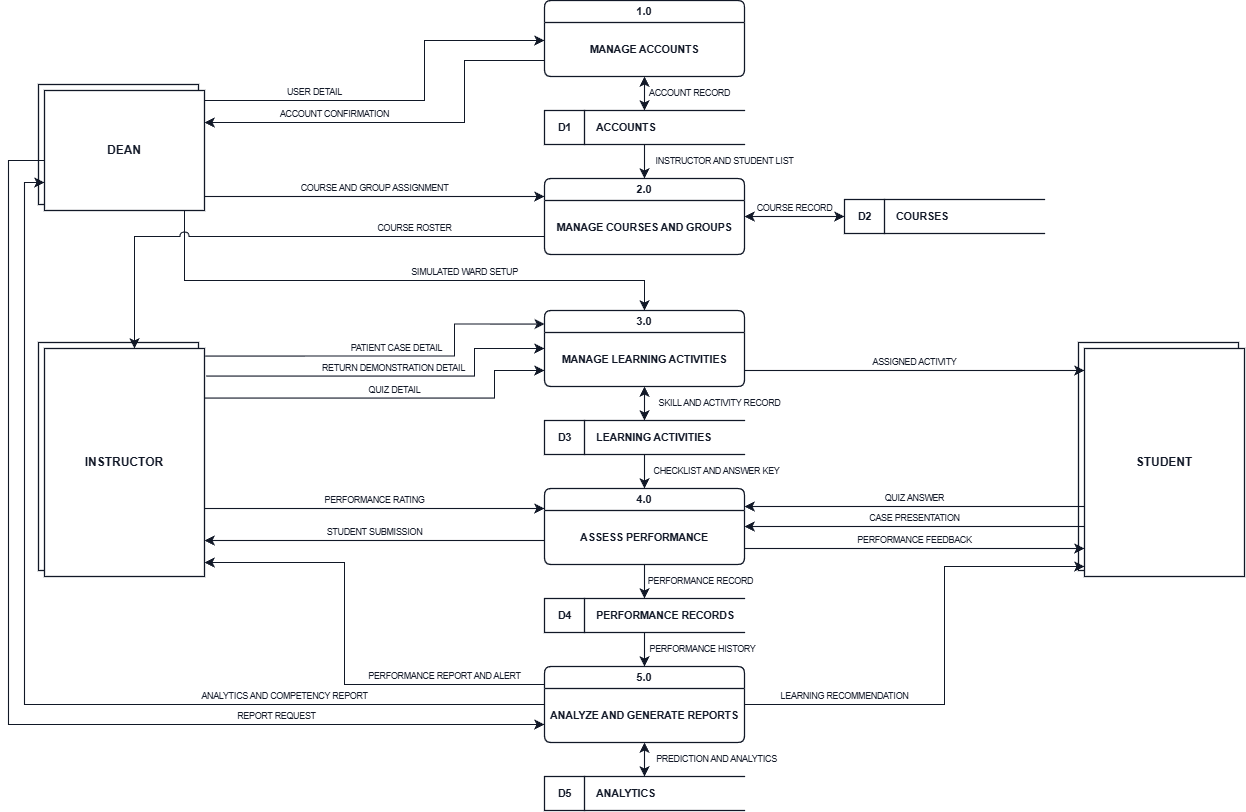

The diagram above was exported from draw.io. Its source (the exported page's mxGraphModel, read from the mxfile embedded in the PNG):
<mxGraphModel dx="1404" dy="794" grid="1" gridSize="10" guides="1" tooltips="1" connect="1" arrows="1" fold="1" page="1" pageScale="1" pageWidth="1300" pageHeight="880" background="#ffffff" math="0" shadow="0">
  <root>
    <mxCell id="0" />
    <mxCell id="1" parent="0" />
    <mxCell id="P1" parent="1" style="swimlane;rounded=1;arcSize=10;startSize=22;html=1;whiteSpace=wrap;collapsible=0;fillColor=#ffffff;swimlaneFillColor=#ffffff;strokeColor=#111827;strokeWidth=1.3;fontSize=11;fontStyle=1;fontColor=#111827;fontFamily=Helvetica;" value="1.0" vertex="1">
      <mxGeometry height="76" width="200" x="560" y="40" as="geometry" />
    </mxCell>
    <mxCell id="P1_name" connectable="0" parent="P1" style="text;html=1;align=center;verticalAlign=middle;whiteSpace=wrap;fontSize=10.5;fontStyle=1;fontColor=#111827;spacing=6;fontFamily=Helvetica;" value="MANAGE ACCOUNTS" vertex="1">
      <mxGeometry height="54" width="200" y="22" as="geometry" />
    </mxCell>
    <mxCell id="P2" parent="1" style="swimlane;rounded=1;arcSize=10;startSize=22;html=1;whiteSpace=wrap;collapsible=0;fillColor=#ffffff;swimlaneFillColor=#ffffff;strokeColor=#111827;strokeWidth=1.3;fontSize=11;fontStyle=1;fontColor=#111827;fontFamily=Helvetica;" value="2.0" vertex="1">
      <mxGeometry height="76" width="200" x="560" y="218" as="geometry" />
    </mxCell>
    <mxCell id="P2_name" connectable="0" parent="P2" style="text;html=1;align=center;verticalAlign=middle;whiteSpace=wrap;fontSize=10.5;fontStyle=1;fontColor=#111827;spacing=6;fontFamily=Helvetica;" value="MANAGE COURSES AND GROUPS" vertex="1">
      <mxGeometry height="54" width="200" y="22" as="geometry" />
    </mxCell>
    <mxCell id="P3" parent="1" style="swimlane;rounded=1;arcSize=10;startSize=22;html=1;whiteSpace=wrap;collapsible=0;fillColor=#ffffff;swimlaneFillColor=#ffffff;strokeColor=#111827;strokeWidth=1.3;fontSize=11;fontStyle=1;fontColor=#111827;fontFamily=Helvetica;" value="3.0" vertex="1">
      <mxGeometry height="76" width="200" x="560" y="350" as="geometry" />
    </mxCell>
    <mxCell id="P3_name" connectable="0" parent="P3" style="text;html=1;align=center;verticalAlign=middle;whiteSpace=wrap;fontSize=10.5;fontStyle=1;fontColor=#111827;spacing=6;fontFamily=Helvetica;" value="MANAGE LEARNING ACTIVITIES" vertex="1">
      <mxGeometry height="54" width="200" y="22" as="geometry" />
    </mxCell>
    <mxCell id="P4" parent="1" style="swimlane;rounded=1;arcSize=10;startSize=22;html=1;whiteSpace=wrap;collapsible=0;fillColor=#ffffff;swimlaneFillColor=#ffffff;strokeColor=#111827;strokeWidth=1.3;fontSize=11;fontStyle=1;fontColor=#111827;fontFamily=Helvetica;" value="4.0" vertex="1">
      <mxGeometry height="76" width="200" x="560" y="528" as="geometry" />
    </mxCell>
    <mxCell id="P4_name" connectable="0" parent="P4" style="text;html=1;align=center;verticalAlign=middle;whiteSpace=wrap;fontSize=10.5;fontStyle=1;fontColor=#111827;spacing=6;fontFamily=Helvetica;" value="ASSESS PERFORMANCE" vertex="1">
      <mxGeometry height="54" width="200" y="22" as="geometry" />
    </mxCell>
    <mxCell id="P5" parent="1" style="swimlane;rounded=1;arcSize=10;startSize=22;html=1;whiteSpace=wrap;collapsible=0;fillColor=#ffffff;swimlaneFillColor=#ffffff;strokeColor=#111827;strokeWidth=1.3;fontSize=11;fontStyle=1;fontColor=#111827;fontFamily=Helvetica;" value="5.0" vertex="1">
      <mxGeometry height="76" width="200" x="560" y="706" as="geometry" />
    </mxCell>
    <mxCell id="P5_name" connectable="0" parent="P5" style="text;html=1;align=center;verticalAlign=middle;whiteSpace=wrap;fontSize=10.5;fontStyle=1;fontColor=#111827;spacing=6;fontFamily=Helvetica;" value="ANALYZE AND GENERATE REPORTS" vertex="1">
      <mxGeometry height="54" width="200" y="22" as="geometry" />
    </mxCell>
    <mxCell id="D1" parent="1" style="shape=partialRectangle;right=0;html=1;whiteSpace=wrap;align=left;spacingLeft=50;fillColor=#ffffff;strokeColor=#111827;strokeWidth=1.3;fontSize=10.5;fontStyle=1;fontColor=#111827;fontFamily=Helvetica;" value="ACCOUNTS" vertex="1">
      <mxGeometry height="34" width="200" x="560" y="150" as="geometry" />
    </mxCell>
    <mxCell id="D1_num" connectable="0" parent="D1" style="shape=partialRectangle;top=0;bottom=0;left=0;right=1;html=1;fillColor=none;strokeColor=#111827;strokeWidth=1.3;fontSize=10.5;fontStyle=1;fontColor=#111827;fontFamily=Helvetica;" value="D1" vertex="1">
      <mxGeometry height="34" width="40" as="geometry" />
    </mxCell>
    <mxCell id="D2" parent="1" style="shape=partialRectangle;right=0;html=1;whiteSpace=wrap;align=left;spacingLeft=50;fillColor=#ffffff;strokeColor=#111827;strokeWidth=1.3;fontSize=10.5;fontStyle=1;fontColor=#111827;fontFamily=Helvetica;" value="COURSES" vertex="1">
      <mxGeometry height="34" width="200" x="860" y="239" as="geometry" />
    </mxCell>
    <mxCell id="D2_num" connectable="0" parent="D2" style="shape=partialRectangle;top=0;bottom=0;left=0;right=1;html=1;fillColor=none;strokeColor=#111827;strokeWidth=1.3;fontSize=10.5;fontStyle=1;fontColor=#111827;fontFamily=Helvetica;" value="D2" vertex="1">
      <mxGeometry height="34" width="40" as="geometry" />
    </mxCell>
    <mxCell id="D3" parent="1" style="shape=partialRectangle;right=0;html=1;whiteSpace=wrap;align=left;spacingLeft=50;fillColor=#ffffff;strokeColor=#111827;strokeWidth=1.3;fontSize=10.5;fontStyle=1;fontColor=#111827;fontFamily=Helvetica;" value="LEARNING ACTIVITIES" vertex="1">
      <mxGeometry height="34" width="200" x="560" y="460" as="geometry" />
    </mxCell>
    <mxCell id="D3_num" connectable="0" parent="D3" style="shape=partialRectangle;top=0;bottom=0;left=0;right=1;html=1;fillColor=none;strokeColor=#111827;strokeWidth=1.3;fontSize=10.5;fontStyle=1;fontColor=#111827;fontFamily=Helvetica;" value="D3" vertex="1">
      <mxGeometry height="34" width="40" as="geometry" />
    </mxCell>
    <mxCell id="D4" parent="1" style="shape=partialRectangle;right=0;html=1;whiteSpace=wrap;align=left;spacingLeft=50;fillColor=#ffffff;strokeColor=#111827;strokeWidth=1.3;fontSize=10.5;fontStyle=1;fontColor=#111827;fontFamily=Helvetica;" value="PERFORMANCE RECORDS" vertex="1">
      <mxGeometry height="34" width="200" x="560" y="638" as="geometry" />
    </mxCell>
    <mxCell id="D4_num" connectable="0" parent="D4" style="shape=partialRectangle;top=0;bottom=0;left=0;right=1;html=1;fillColor=none;strokeColor=#111827;strokeWidth=1.3;fontSize=10.5;fontStyle=1;fontColor=#111827;fontFamily=Helvetica;" value="D4" vertex="1">
      <mxGeometry height="34" width="40" as="geometry" />
    </mxCell>
    <mxCell id="D5" parent="1" style="shape=partialRectangle;right=0;html=1;whiteSpace=wrap;align=left;spacingLeft=50;fillColor=#ffffff;strokeColor=#111827;strokeWidth=1.3;fontSize=10.5;fontStyle=1;fontColor=#111827;fontFamily=Helvetica;" value="ANALYTICS" vertex="1">
      <mxGeometry height="34" width="200" x="560" y="816" as="geometry" />
    </mxCell>
    <mxCell id="D5_num" connectable="0" parent="D5" style="shape=partialRectangle;top=0;bottom=0;left=0;right=1;html=1;fillColor=none;strokeColor=#111827;strokeWidth=1.3;fontSize=10.5;fontStyle=1;fontColor=#111827;fontFamily=Helvetica;" value="D5" vertex="1">
      <mxGeometry height="34" width="40" as="geometry" />
    </mxCell>
    <mxCell id="DEAN_g" connectable="0" parent="1" style="group" value="" vertex="1">
      <mxGeometry height="126" width="166" x="54" y="124" as="geometry" />
    </mxCell>
    <mxCell id="DEAN_back" parent="DEAN_g" style="rounded=0;html=1;whiteSpace=wrap;fillColor=#ffffff;strokeColor=#111827;strokeWidth=1.3;fontFamily=Helvetica;" value="" vertex="1">
      <mxGeometry height="120" width="160" as="geometry" />
    </mxCell>
    <mxCell id="DEAN" parent="DEAN_g" style="rounded=0;html=1;whiteSpace=wrap;fillColor=#ffffff;strokeColor=#111827;strokeWidth=1.3;fontFamily=Helvetica;fontSize=12;fontStyle=1;fontColor=#111827;" value="DEAN" vertex="1">
      <mxGeometry height="120" width="160" x="6" y="6" as="geometry" />
    </mxCell>
    <mxCell id="INST_g" connectable="0" parent="1" style="group" value="" vertex="1">
      <mxGeometry height="234" width="166" x="54" y="382" as="geometry" />
    </mxCell>
    <mxCell id="INST_back" parent="INST_g" style="rounded=0;html=1;whiteSpace=wrap;fillColor=#ffffff;strokeColor=#111827;strokeWidth=1.3;fontFamily=Helvetica;" value="" vertex="1">
      <mxGeometry height="228" width="160" as="geometry" />
    </mxCell>
    <mxCell id="INST" parent="INST_g" style="rounded=0;html=1;whiteSpace=wrap;fillColor=#ffffff;strokeColor=#111827;strokeWidth=1.3;fontFamily=Helvetica;fontSize=12;fontStyle=1;fontColor=#111827;" value="INSTRUCTOR" vertex="1">
      <mxGeometry height="228" width="160" x="6" y="6" as="geometry" />
    </mxCell>
    <mxCell id="STUD_g" connectable="0" parent="1" style="group" value="" vertex="1">
      <mxGeometry height="234" width="166" x="1094" y="382" as="geometry" />
    </mxCell>
    <mxCell id="STUD_back" parent="STUD_g" style="rounded=0;html=1;whiteSpace=wrap;fillColor=#ffffff;strokeColor=#111827;strokeWidth=1.3;fontFamily=Helvetica;" value="" vertex="1">
      <mxGeometry height="228" width="160" as="geometry" />
    </mxCell>
    <mxCell id="STUD" parent="STUD_g" style="rounded=0;html=1;whiteSpace=wrap;fillColor=#ffffff;strokeColor=#111827;strokeWidth=1.3;fontFamily=Helvetica;fontSize=12;fontStyle=1;fontColor=#111827;" value="STUDENT" vertex="1">
      <mxGeometry height="228" width="160" x="6" y="6" as="geometry" />
    </mxCell>
    <mxCell id="f1" edge="1" parent="1" source="P1" style="edgeStyle=orthogonalEdgeStyle;rounded=0;orthogonalLoop=1;html=1;jumpStyle=arc;jumpSize=9;strokeColor=#111827;strokeWidth=1.1;endArrow=classic;endFill=1;endSize=7;fontSize=8.5;fontColor=#111827;labelBackgroundColor=#ffffff;fontFamily=Helvetica;exitX=0.5;exitY=1;exitDx=0;exitDy=0;entryX=0.5;entryY=0;entryDx=0;entryDy=0;startArrow=classic;startFill=1;startSize=7;" target="D1" value="ACCOUNT RECORD">
      <mxGeometry relative="1" as="geometry">
        <mxPoint x="45" as="offset" />
      </mxGeometry>
    </mxCell>
    <mxCell id="f2" edge="1" parent="1" source="D1" style="edgeStyle=orthogonalEdgeStyle;rounded=0;orthogonalLoop=1;html=1;jumpStyle=arc;jumpSize=9;strokeColor=#111827;strokeWidth=1.1;endArrow=classic;endFill=1;endSize=7;fontSize=8.5;fontColor=#111827;labelBackgroundColor=#ffffff;fontFamily=Helvetica;exitX=0.5;exitY=1;exitDx=0;exitDy=0;entryX=0.5;entryY=0;entryDx=0;entryDy=0;" target="P2" value="INSTRUCTOR AND STUDENT LIST">
      <mxGeometry relative="1" as="geometry">
        <mxPoint x="80" as="offset" />
      </mxGeometry>
    </mxCell>
    <mxCell id="f3" edge="1" parent="1" source="P2" style="edgeStyle=orthogonalEdgeStyle;rounded=0;orthogonalLoop=1;html=1;jumpStyle=arc;jumpSize=9;strokeColor=#111827;strokeWidth=1.1;endArrow=classic;endFill=1;endSize=7;fontSize=8.5;fontColor=#111827;labelBackgroundColor=#ffffff;fontFamily=Helvetica;exitX=1;exitY=0.5;exitDx=0;exitDy=0;entryX=0;entryY=0.5;entryDx=0;entryDy=0;startArrow=classic;startFill=1;startSize=7;" target="D2" value="COURSE RECORD">
      <mxGeometry relative="1" as="geometry">
        <mxPoint y="-8" as="offset" />
      </mxGeometry>
    </mxCell>
    <mxCell id="f4" edge="1" parent="1" source="P3" style="edgeStyle=orthogonalEdgeStyle;rounded=0;orthogonalLoop=1;html=1;jumpStyle=arc;jumpSize=9;strokeColor=#111827;strokeWidth=1.1;endArrow=classic;endFill=1;endSize=7;fontSize=8.5;fontColor=#111827;labelBackgroundColor=#ffffff;fontFamily=Helvetica;exitX=0.5;exitY=1;exitDx=0;exitDy=0;entryX=0.5;entryY=0;entryDx=0;entryDy=0;startArrow=classic;startFill=1;startSize=7;" target="D3" value="SKILL AND ACTIVITY RECORD">
      <mxGeometry relative="1" as="geometry">
        <mxPoint x="75" as="offset" />
      </mxGeometry>
    </mxCell>
    <mxCell id="f5" edge="1" parent="1" source="D3" style="edgeStyle=orthogonalEdgeStyle;rounded=0;orthogonalLoop=1;html=1;jumpStyle=arc;jumpSize=9;strokeColor=#111827;strokeWidth=1.1;endArrow=classic;endFill=1;endSize=7;fontSize=8.5;fontColor=#111827;labelBackgroundColor=#ffffff;fontFamily=Helvetica;exitX=0.5;exitY=1;exitDx=0;exitDy=0;entryX=0.5;entryY=0;entryDx=0;entryDy=0;" target="P4" value="CHECKLIST AND ANSWER KEY">
      <mxGeometry relative="1" as="geometry">
        <mxPoint x="72" as="offset" />
      </mxGeometry>
    </mxCell>
    <mxCell id="f6" edge="1" parent="1" source="P4" style="edgeStyle=orthogonalEdgeStyle;rounded=0;orthogonalLoop=1;html=1;jumpStyle=arc;jumpSize=9;strokeColor=#111827;strokeWidth=1.1;endArrow=classic;endFill=1;endSize=7;fontSize=8.5;fontColor=#111827;labelBackgroundColor=#ffffff;fontFamily=Helvetica;exitX=0.5;exitY=1;exitDx=0;exitDy=0;entryX=0.5;entryY=0;entryDx=0;entryDy=0;" target="D4" value="PERFORMANCE RECORD">
      <mxGeometry relative="1" as="geometry">
        <mxPoint x="56" as="offset" />
      </mxGeometry>
    </mxCell>
    <mxCell id="f7" edge="1" parent="1" source="D4" style="edgeStyle=orthogonalEdgeStyle;rounded=0;orthogonalLoop=1;html=1;jumpStyle=arc;jumpSize=9;strokeColor=#111827;strokeWidth=1.1;endArrow=classic;endFill=1;endSize=7;fontSize=8.5;fontColor=#111827;labelBackgroundColor=#ffffff;fontFamily=Helvetica;exitX=0.5;exitY=1;exitDx=0;exitDy=0;entryX=0.5;entryY=0;entryDx=0;entryDy=0;" target="P5" value="PERFORMANCE HISTORY">
      <mxGeometry relative="1" as="geometry">
        <mxPoint x="58" as="offset" />
      </mxGeometry>
    </mxCell>
    <mxCell id="f8" edge="1" parent="1" source="P5" style="edgeStyle=orthogonalEdgeStyle;rounded=0;orthogonalLoop=1;html=1;jumpStyle=arc;jumpSize=9;strokeColor=#111827;strokeWidth=1.1;endArrow=classic;endFill=1;endSize=7;fontSize=8.5;fontColor=#111827;labelBackgroundColor=#ffffff;fontFamily=Helvetica;exitX=0.5;exitY=1;exitDx=0;exitDy=0;entryX=0.5;entryY=0;entryDx=0;entryDy=0;startArrow=classic;startFill=1;startSize=7;" target="D5" value="PREDICTION AND ANALYTICS">
      <mxGeometry relative="1" as="geometry">
        <mxPoint x="72" as="offset" />
      </mxGeometry>
    </mxCell>
    <mxCell id="f9" edge="1" parent="1" source="DEAN" style="edgeStyle=orthogonalEdgeStyle;rounded=0;orthogonalLoop=1;html=1;jumpStyle=arc;jumpSize=9;strokeColor=#111827;strokeWidth=1.1;endArrow=classic;endFill=1;endSize=7;fontSize=8.5;fontColor=#111827;labelBackgroundColor=#ffffff;fontFamily=Helvetica;exitX=1;exitY=0.0833;exitDx=0;exitDy=0;entryX=0;entryY=0.5263;entryDx=0;entryDy=0;" target="P1" value="USER DETAIL">
      <mxGeometry relative="1" x="-0.45" as="geometry">
        <mxPoint y="-8" as="offset" />
        <Array as="points">
          <mxPoint x="440" y="140" />
          <mxPoint x="440" y="80" />
        </Array>
      </mxGeometry>
    </mxCell>
    <mxCell id="f10" edge="1" parent="1" source="P1" style="edgeStyle=orthogonalEdgeStyle;rounded=0;orthogonalLoop=1;html=1;jumpStyle=arc;jumpSize=9;strokeColor=#111827;strokeWidth=1.1;endArrow=classic;endFill=1;endSize=7;fontSize=8.5;fontColor=#111827;labelBackgroundColor=#ffffff;fontFamily=Helvetica;exitX=0;exitY=0.7895;exitDx=0;exitDy=0;entryX=1;entryY=0.2667;entryDx=0;entryDy=0;" target="DEAN" value="ACCOUNT CONFIRMATION">
      <mxGeometry relative="1" x="0.3532" as="geometry">
        <mxPoint y="-8" as="offset" />
        <Array as="points">
          <mxPoint x="480" y="100" />
          <mxPoint x="480" y="162" />
        </Array>
      </mxGeometry>
    </mxCell>
    <mxCell id="f11" edge="1" parent="1" source="DEAN" style="edgeStyle=orthogonalEdgeStyle;rounded=0;orthogonalLoop=1;html=1;jumpStyle=arc;jumpSize=9;strokeColor=#111827;strokeWidth=1.1;endArrow=classic;endFill=1;endSize=7;fontSize=8.5;fontColor=#111827;labelBackgroundColor=#ffffff;fontFamily=Helvetica;exitX=1;exitY=0.8833;exitDx=0;exitDy=0;entryX=0;entryY=0.2368;entryDx=0;entryDy=0;" target="P2" value="COURSE AND GROUP ASSIGNMENT">
      <mxGeometry relative="1" as="geometry">
        <mxPoint y="-8" as="offset" />
      </mxGeometry>
    </mxCell>
    <mxCell id="f12" edge="1" parent="1" source="DEAN" style="edgeStyle=orthogonalEdgeStyle;rounded=0;orthogonalLoop=1;html=1;jumpStyle=arc;jumpSize=9;strokeColor=#111827;strokeWidth=1.1;endArrow=classic;endFill=1;endSize=7;fontSize=8.5;fontColor=#111827;labelBackgroundColor=#ffffff;fontFamily=Helvetica;exitX=0.875;exitY=1;exitDx=0;exitDy=0;" target="P3" value="SIMULATED WARD SETUP">
      <mxGeometry relative="1" x="0.25" as="geometry">
        <mxPoint y="-8" as="offset" />
        <Array as="points">
          <mxPoint x="200" y="320" />
          <mxPoint x="660" y="320" />
        </Array>
      </mxGeometry>
    </mxCell>
    <mxCell id="f13" edge="1" parent="1" source="DEAN" style="edgeStyle=orthogonalEdgeStyle;rounded=0;orthogonalLoop=1;html=1;jumpStyle=arc;jumpSize=9;strokeColor=#111827;strokeWidth=1.1;endArrow=classic;endFill=1;endSize=7;fontSize=8.5;fontColor=#111827;labelBackgroundColor=#ffffff;fontFamily=Helvetica;exitX=0;exitY=0.5833;exitDx=0;exitDy=0;entryX=0;entryY=0.7632;entryDx=0;entryDy=0;" target="P5" value="REPORT REQUEST">
      <mxGeometry relative="1" x="0.5282" as="geometry">
        <mxPoint y="-8" as="offset" />
        <Array as="points">
          <mxPoint x="24" y="200" />
          <mxPoint x="24" y="764" />
        </Array>
      </mxGeometry>
    </mxCell>
    <mxCell id="f14" edge="1" parent="1" source="P5" style="edgeStyle=orthogonalEdgeStyle;rounded=0;orthogonalLoop=1;html=1;jumpStyle=arc;jumpSize=9;strokeColor=#111827;strokeWidth=1.1;endArrow=classic;endFill=1;endSize=7;fontSize=8.5;fontColor=#111827;labelBackgroundColor=#ffffff;fontFamily=Helvetica;exitX=0;exitY=0.5;exitDx=0;exitDy=0;entryX=0;entryY=0.7667;entryDx=0;entryDy=0;" target="DEAN" value="ANALYTICS AND COMPETENCY REPORT">
      <mxGeometry relative="1" x="-0.5104" as="geometry">
        <mxPoint y="-8" as="offset" />
        <Array as="points">
          <mxPoint x="40" y="744" />
          <mxPoint x="40" y="222" />
        </Array>
      </mxGeometry>
    </mxCell>
    <mxCell id="f15" edge="1" parent="1" source="P2" style="edgeStyle=orthogonalEdgeStyle;rounded=0;orthogonalLoop=1;html=1;jumpStyle=arc;jumpSize=9;strokeColor=#111827;strokeWidth=1.1;endArrow=classic;endFill=1;endSize=7;fontSize=8.5;fontColor=#111827;labelBackgroundColor=#ffffff;fontFamily=Helvetica;exitX=0;exitY=0.7632;exitDx=0;exitDy=0;" target="INST" value="COURSE ROSTER">
      <mxGeometry relative="1" x="-0.5019" as="geometry">
        <mxPoint y="-8" as="offset" />
        <Array as="points">
          <mxPoint x="150" y="276" />
        </Array>
      </mxGeometry>
    </mxCell>
    <mxCell id="f16" edge="1" parent="1" source="INST" style="edgeStyle=orthogonalEdgeStyle;rounded=0;orthogonalLoop=1;html=1;jumpStyle=arc;jumpSize=9;strokeColor=#111827;strokeWidth=1.1;endArrow=classic;endFill=1;endSize=7;fontSize=8.5;fontColor=#111827;labelBackgroundColor=#ffffff;fontFamily=Helvetica;exitX=1.005;exitY=0.033;exitDx=0;exitDy=0;exitPerimeter=0;entryX=0.001;entryY=0.178;entryDx=0;entryDy=0;entryPerimeter=0;" target="P3" value="PATIENT CASE DETAIL">
      <mxGeometry relative="1" x="0.0309" as="geometry">
        <mxPoint y="-8" as="offset" />
        <Array as="points">
          <mxPoint x="470" y="395.5" />
          <mxPoint x="470" y="363.5" />
        </Array>
        <mxPoint x="560" y="395.5" as="targetPoint" />
      </mxGeometry>
    </mxCell>
    <mxCell id="f17" edge="1" parent="1" source="INST" style="edgeStyle=orthogonalEdgeStyle;rounded=0;orthogonalLoop=1;html=1;jumpStyle=arc;jumpSize=9;strokeColor=#111827;strokeWidth=1.1;endArrow=classic;endFill=1;endSize=7;fontSize=8.5;fontColor=#111827;labelBackgroundColor=#ffffff;fontFamily=Helvetica;exitX=1;exitY=0.7018;exitDx=0;exitDy=0;entryX=0;entryY=0.2632;entryDx=0;entryDy=0;" target="P4" value="PERFORMANCE RATING">
      <mxGeometry relative="1" as="geometry">
        <mxPoint y="-8" as="offset" />
      </mxGeometry>
    </mxCell>
    <mxCell id="f18" edge="1" parent="1" source="P4" style="edgeStyle=orthogonalEdgeStyle;rounded=0;orthogonalLoop=1;html=1;jumpStyle=arc;jumpSize=9;strokeColor=#111827;strokeWidth=1.1;endArrow=classic;endFill=1;endSize=7;fontSize=8.5;fontColor=#111827;labelBackgroundColor=#ffffff;fontFamily=Helvetica;exitX=0;exitY=0.6842;exitDx=0;exitDy=0;entryX=1;entryY=0.8421;entryDx=0;entryDy=0;" target="INST" value="STUDENT SUBMISSION">
      <mxGeometry relative="1" as="geometry">
        <mxPoint y="-8" as="offset" />
      </mxGeometry>
    </mxCell>
    <mxCell id="f19" edge="1" parent="1" source="P5" style="edgeStyle=orthogonalEdgeStyle;rounded=0;orthogonalLoop=1;html=1;jumpStyle=arc;jumpSize=9;strokeColor=#111827;strokeWidth=1.1;endArrow=classic;endFill=1;endSize=7;fontSize=8.5;fontColor=#111827;labelBackgroundColor=#ffffff;fontFamily=Helvetica;exitX=0;exitY=0.2368;exitDx=0;exitDy=0;entryX=1;entryY=0.9386;entryDx=0;entryDy=0;" target="INST" value="PERFORMANCE REPORT AND ALERT">
      <mxGeometry relative="1" x="-0.5671" as="geometry">
        <mxPoint y="-8" as="offset" />
        <Array as="points">
          <mxPoint x="360" y="724" />
          <mxPoint x="360" y="602" />
        </Array>
      </mxGeometry>
    </mxCell>
    <mxCell id="f20" edge="1" parent="1" source="P3" style="edgeStyle=orthogonalEdgeStyle;rounded=0;orthogonalLoop=1;html=1;jumpStyle=arc;jumpSize=9;strokeColor=#111827;strokeWidth=1.1;endArrow=classic;endFill=1;endSize=7;fontSize=8.5;fontColor=#111827;labelBackgroundColor=#ffffff;fontFamily=Helvetica;exitX=1;exitY=0.7895;exitDx=0;exitDy=0;entryX=0;entryY=0.0965;entryDx=0;entryDy=0;" target="STUD" value="ASSIGNED ACTIVITY">
      <mxGeometry relative="1" as="geometry">
        <mxPoint y="-8" as="offset" />
      </mxGeometry>
    </mxCell>
    <mxCell id="f21" edge="1" parent="1" source="STUD" style="edgeStyle=orthogonalEdgeStyle;rounded=0;orthogonalLoop=1;html=1;jumpStyle=arc;jumpSize=9;strokeColor=#111827;strokeWidth=1.1;endArrow=classic;endFill=1;endSize=7;fontSize=8.5;fontColor=#111827;labelBackgroundColor=#ffffff;fontFamily=Helvetica;exitX=0;exitY=0.693;exitDx=0;exitDy=0;entryX=1;entryY=0.2368;entryDx=0;entryDy=0;" target="P4" value="QUIZ ANSWER">
      <mxGeometry relative="1" as="geometry">
        <mxPoint y="-8" as="offset" />
      </mxGeometry>
    </mxCell>
    <mxCell id="f22" edge="1" parent="1" source="STUD" style="edgeStyle=orthogonalEdgeStyle;rounded=0;orthogonalLoop=1;html=1;jumpStyle=arc;jumpSize=9;strokeColor=#111827;strokeWidth=1.1;endArrow=classic;endFill=1;endSize=7;fontSize=8.5;fontColor=#111827;labelBackgroundColor=#ffffff;fontFamily=Helvetica;exitX=0;exitY=0.7807;exitDx=0;exitDy=0;entryX=1;entryY=0.5;entryDx=0;entryDy=0;" target="P4" value="CASE PRESENTATION">
      <mxGeometry relative="1" as="geometry">
        <mxPoint y="-8" as="offset" />
      </mxGeometry>
    </mxCell>
    <mxCell id="f23" edge="1" parent="1" source="P4" style="edgeStyle=orthogonalEdgeStyle;rounded=0;orthogonalLoop=1;html=1;jumpStyle=arc;jumpSize=9;strokeColor=#111827;strokeWidth=1.1;endArrow=classic;endFill=1;endSize=7;fontSize=8.5;fontColor=#111827;labelBackgroundColor=#ffffff;fontFamily=Helvetica;exitX=1;exitY=0.7895;exitDx=0;exitDy=0;entryX=0;entryY=0.8772;entryDx=0;entryDy=0;" target="STUD" value="PERFORMANCE FEEDBACK">
      <mxGeometry relative="1" as="geometry">
        <mxPoint y="-8" as="offset" />
      </mxGeometry>
    </mxCell>
    <mxCell id="f24" edge="1" parent="1" source="P5" style="edgeStyle=orthogonalEdgeStyle;rounded=0;orthogonalLoop=1;html=1;jumpStyle=arc;jumpSize=9;strokeColor=#111827;strokeWidth=1.1;endArrow=classic;endFill=1;endSize=7;fontSize=8.5;fontColor=#111827;labelBackgroundColor=#ffffff;fontFamily=Helvetica;exitX=1;exitY=0.5;exitDx=0;exitDy=0;entryX=0;entryY=0.9561;entryDx=0;entryDy=0;" target="STUD" value="LEARNING RECOMMENDATION">
      <mxGeometry relative="1" x="-0.5816" as="geometry">
        <mxPoint y="-8" as="offset" />
        <Array as="points">
          <mxPoint x="960" y="744" />
          <mxPoint x="960" y="606" />
        </Array>
      </mxGeometry>
    </mxCell>
    <mxCell id="eMoG6MviaT55YXT_57-Q-2" edge="1" parent="1" source="INST" style="edgeStyle=orthogonalEdgeStyle;rounded=0;orthogonalLoop=1;html=1;jumpStyle=arc;jumpSize=9;strokeColor=#111827;strokeWidth=1.1;endArrow=classic;endFill=1;endSize=7;fontSize=8.5;fontColor=#111827;labelBackgroundColor=#ffffff;fontFamily=Helvetica;exitX=1.01;exitY=0.121;exitDx=0;exitDy=0;exitPerimeter=0;entryX=0;entryY=0.5;entryDx=0;entryDy=0;" target="P3" value="RETURN DEMONSTRATION DETAIL">
      <mxGeometry relative="1" x="0.0204" as="geometry">
        <mxPoint y="-8" as="offset" />
        <Array as="points">
          <mxPoint x="490" y="415.6" />
          <mxPoint x="490" y="388" />
        </Array>
        <mxPoint x="230" y="407" as="sourcePoint" />
        <mxPoint x="560" y="415.6" as="targetPoint" />
      </mxGeometry>
    </mxCell>
    <mxCell id="eMoG6MviaT55YXT_57-Q-5" edge="1" parent="1" source="INST" style="edgeStyle=orthogonalEdgeStyle;rounded=0;orthogonalLoop=1;html=1;jumpStyle=arc;jumpSize=9;strokeColor=#111827;strokeWidth=1.1;endArrow=classic;endFill=1;endSize=7;fontSize=8.5;fontColor=#111827;labelBackgroundColor=#ffffff;fontFamily=Helvetica;" value="QUIZ DETAIL">
      <mxGeometry relative="1" x="0.0337" y="8" as="geometry">
        <mxPoint as="offset" />
        <Array as="points">
          <mxPoint x="510" y="437.6" />
          <mxPoint x="510" y="410" />
          <mxPoint x="560" y="410" />
        </Array>
        <mxPoint x="370" y="438" as="sourcePoint" />
        <mxPoint x="560" y="410" as="targetPoint" />
      </mxGeometry>
    </mxCell>
  </root>
</mxGraphModel>